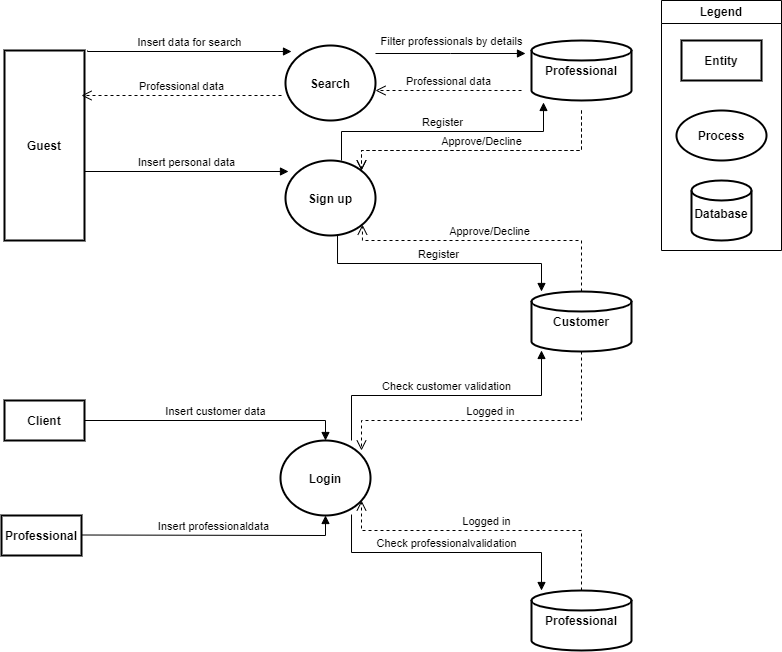

The diagram above was exported from draw.io. Its source (the exported page's mxGraphModel, read from the mxfile embedded in the PNG):
<mxGraphModel dx="1434" dy="756" grid="1" gridSize="10" guides="1" tooltips="1" connect="1" arrows="1" fold="1" page="1" pageScale="1" pageWidth="827" pageHeight="1169" math="0" shadow="0">
  <root>
    <mxCell id="0" />
    <mxCell id="1" parent="0" />
    <mxCell id="ALaJcDnqfi6tIs73urn9-1" value="Legend" style="swimlane;whiteSpace=wrap;html=1;" vertex="1" parent="1">
      <mxGeometry x="700" y="20" width="120" height="250" as="geometry" />
    </mxCell>
    <mxCell id="ALaJcDnqfi6tIs73urn9-8" value="" style="strokeWidth=2;html=1;shape=mxgraph.flowchart.database;whiteSpace=wrap;" vertex="1" parent="ALaJcDnqfi6tIs73urn9-1">
      <mxGeometry x="30" y="180" width="60" height="60" as="geometry" />
    </mxCell>
    <mxCell id="ALaJcDnqfi6tIs73urn9-9" value="Database" style="text;align=center;fontStyle=1;verticalAlign=middle;spacingLeft=3;spacingRight=3;strokeColor=none;rotatable=0;points=[[0,0.5],[1,0.5]];portConstraint=eastwest;" vertex="1" parent="ALaJcDnqfi6tIs73urn9-1">
      <mxGeometry x="20" y="200" width="80" height="26" as="geometry" />
    </mxCell>
    <mxCell id="ALaJcDnqfi6tIs73urn9-10" value="" style="strokeWidth=2;html=1;shape=mxgraph.flowchart.start_1;whiteSpace=wrap;" vertex="1" parent="ALaJcDnqfi6tIs73urn9-1">
      <mxGeometry x="15" y="110" width="90" height="50" as="geometry" />
    </mxCell>
    <mxCell id="ALaJcDnqfi6tIs73urn9-11" value="" style="verticalLabelPosition=bottom;verticalAlign=top;html=1;shape=mxgraph.basic.rect;fillColor2=none;strokeWidth=2;size=20;indent=5;" vertex="1" parent="ALaJcDnqfi6tIs73urn9-1">
      <mxGeometry x="20" y="40" width="80" height="40" as="geometry" />
    </mxCell>
    <mxCell id="ALaJcDnqfi6tIs73urn9-12" value="Entity" style="text;align=center;fontStyle=1;verticalAlign=middle;spacingLeft=3;spacingRight=3;strokeColor=none;rotatable=0;points=[[0,0.5],[1,0.5]];portConstraint=eastwest;" vertex="1" parent="ALaJcDnqfi6tIs73urn9-1">
      <mxGeometry x="20" y="45" width="80" height="30" as="geometry" />
    </mxCell>
    <mxCell id="ALaJcDnqfi6tIs73urn9-13" value="Process" style="text;align=center;fontStyle=1;verticalAlign=middle;spacingLeft=3;spacingRight=3;strokeColor=none;rotatable=0;points=[[0,0.5],[1,0.5]];portConstraint=eastwest;" vertex="1" parent="ALaJcDnqfi6tIs73urn9-1">
      <mxGeometry x="20" y="122" width="80" height="26" as="geometry" />
    </mxCell>
    <mxCell id="ALaJcDnqfi6tIs73urn9-14" value="" style="verticalLabelPosition=bottom;verticalAlign=top;html=1;shape=mxgraph.basic.rect;fillColor2=none;strokeWidth=2;size=20;indent=5;" vertex="1" parent="1">
      <mxGeometry x="43" y="70" width="80" height="190" as="geometry" />
    </mxCell>
    <mxCell id="ALaJcDnqfi6tIs73urn9-15" value="Guest" style="text;align=center;fontStyle=1;verticalAlign=middle;spacingLeft=3;spacingRight=3;strokeColor=none;rotatable=0;points=[[0,0.5],[1,0.5]];portConstraint=eastwest;" vertex="1" parent="1">
      <mxGeometry x="43" y="152.5" width="80" height="25" as="geometry" />
    </mxCell>
    <mxCell id="ALaJcDnqfi6tIs73urn9-16" value="" style="strokeWidth=2;html=1;shape=mxgraph.flowchart.database;whiteSpace=wrap;" vertex="1" parent="1">
      <mxGeometry x="570" y="60" width="100" height="60" as="geometry" />
    </mxCell>
    <mxCell id="ALaJcDnqfi6tIs73urn9-17" value="Professional" style="text;align=center;fontStyle=1;verticalAlign=middle;spacingLeft=3;spacingRight=3;strokeColor=none;rotatable=0;points=[[0,0.5],[1,0.5]];portConstraint=eastwest;" vertex="1" parent="1">
      <mxGeometry x="580" y="77" width="80" height="26" as="geometry" />
    </mxCell>
    <mxCell id="ALaJcDnqfi6tIs73urn9-18" value="" style="strokeWidth=2;html=1;shape=mxgraph.flowchart.start_1;whiteSpace=wrap;" vertex="1" parent="1">
      <mxGeometry x="324" y="65" width="90" height="75" as="geometry" />
    </mxCell>
    <mxCell id="ALaJcDnqfi6tIs73urn9-19" value="Search" style="text;align=center;fontStyle=1;verticalAlign=middle;spacingLeft=3;spacingRight=3;strokeColor=none;rotatable=0;points=[[0,0.5],[1,0.5]];portConstraint=eastwest;" vertex="1" parent="1">
      <mxGeometry x="329" y="89.5" width="80" height="26" as="geometry" />
    </mxCell>
    <mxCell id="ALaJcDnqfi6tIs73urn9-20" value="Insert data for search" style="html=1;verticalAlign=bottom;endArrow=block;edgeStyle=elbowEdgeStyle;elbow=vertical;curved=0;rounded=0;" edge="1" parent="1">
      <mxGeometry width="80" relative="1" as="geometry">
        <mxPoint x="126" y="70" as="sourcePoint" />
        <mxPoint x="330" y="71" as="targetPoint" />
      </mxGeometry>
    </mxCell>
    <mxCell id="ALaJcDnqfi6tIs73urn9-23" value="Filter professionals by details" style="html=1;verticalAlign=bottom;endArrow=block;edgeStyle=elbowEdgeStyle;elbow=vertical;curved=0;rounded=0;" edge="1" parent="1">
      <mxGeometry x="0.0133" y="3" width="80" relative="1" as="geometry">
        <mxPoint x="414" y="73" as="sourcePoint" />
        <mxPoint x="564" y="73" as="targetPoint" />
        <mxPoint as="offset" />
      </mxGeometry>
    </mxCell>
    <mxCell id="ALaJcDnqfi6tIs73urn9-26" value="" style="strokeWidth=2;html=1;shape=mxgraph.flowchart.start_1;whiteSpace=wrap;" vertex="1" parent="1">
      <mxGeometry x="324" y="180" width="90" height="75" as="geometry" />
    </mxCell>
    <mxCell id="ALaJcDnqfi6tIs73urn9-27" value="Sign up" style="text;align=center;fontStyle=1;verticalAlign=middle;spacingLeft=3;spacingRight=3;strokeColor=none;rotatable=0;points=[[0,0.5],[1,0.5]];portConstraint=eastwest;" vertex="1" parent="1">
      <mxGeometry x="329" y="204.5" width="80" height="26" as="geometry" />
    </mxCell>
    <mxCell id="ALaJcDnqfi6tIs73urn9-28" value="Insert personal data" style="html=1;verticalAlign=bottom;endArrow=block;edgeStyle=elbowEdgeStyle;elbow=vertical;curved=0;rounded=0;" edge="1" parent="1">
      <mxGeometry width="80" relative="1" as="geometry">
        <mxPoint x="123" y="190" as="sourcePoint" />
        <mxPoint x="327" y="191" as="targetPoint" />
      </mxGeometry>
    </mxCell>
    <mxCell id="ALaJcDnqfi6tIs73urn9-34" value="Register" style="html=1;verticalAlign=bottom;endArrow=block;edgeStyle=elbowEdgeStyle;elbow=vertical;curved=0;rounded=0;entryX=0.12;entryY=1.033;entryDx=0;entryDy=0;entryPerimeter=0;" edge="1" parent="1" target="ALaJcDnqfi6tIs73urn9-16">
      <mxGeometry width="80" relative="1" as="geometry">
        <mxPoint x="380" y="180" as="sourcePoint" />
        <mxPoint x="604" y="191" as="targetPoint" />
      </mxGeometry>
    </mxCell>
    <mxCell id="ALaJcDnqfi6tIs73urn9-39" value="Approve/Decline" style="html=1;verticalAlign=bottom;endArrow=open;dashed=1;endSize=8;edgeStyle=elbowEdgeStyle;elbow=vertical;curved=0;rounded=0;" edge="1" parent="1">
      <mxGeometry relative="1" as="geometry">
        <mxPoint x="620" y="130" as="sourcePoint" />
        <mxPoint x="400" y="190" as="targetPoint" />
        <Array as="points">
          <mxPoint x="510" y="170" />
        </Array>
      </mxGeometry>
    </mxCell>
    <mxCell id="ALaJcDnqfi6tIs73urn9-40" value="" style="strokeWidth=2;html=1;shape=mxgraph.flowchart.database;whiteSpace=wrap;" vertex="1" parent="1">
      <mxGeometry x="570" y="311" width="100" height="60" as="geometry" />
    </mxCell>
    <mxCell id="ALaJcDnqfi6tIs73urn9-41" value="Customer" style="text;align=center;fontStyle=1;verticalAlign=middle;spacingLeft=3;spacingRight=3;strokeColor=none;rotatable=0;points=[[0,0.5],[1,0.5]];portConstraint=eastwest;" vertex="1" parent="1">
      <mxGeometry x="580" y="328" width="80" height="26" as="geometry" />
    </mxCell>
    <mxCell id="ALaJcDnqfi6tIs73urn9-43" value="Approve/Decline" style="html=1;verticalAlign=bottom;endArrow=open;dashed=1;endSize=8;edgeStyle=elbowEdgeStyle;elbow=vertical;curved=0;rounded=0;" edge="1" parent="1">
      <mxGeometry relative="1" as="geometry">
        <mxPoint x="620" y="130" as="sourcePoint" />
        <mxPoint x="400" y="190" as="targetPoint" />
        <Array as="points">
          <mxPoint x="510" y="170" />
        </Array>
      </mxGeometry>
    </mxCell>
    <mxCell id="ALaJcDnqfi6tIs73urn9-46" value="Register" style="html=1;verticalAlign=bottom;endArrow=block;edgeStyle=elbowEdgeStyle;elbow=vertical;curved=0;rounded=0;exitX=0.578;exitY=0.987;exitDx=0;exitDy=0;exitPerimeter=0;entryX=0.1;entryY=0;entryDx=0;entryDy=0;entryPerimeter=0;" edge="1" parent="1" source="ALaJcDnqfi6tIs73urn9-26" target="ALaJcDnqfi6tIs73urn9-40">
      <mxGeometry width="80" relative="1" as="geometry">
        <mxPoint x="374" y="280" as="sourcePoint" />
        <mxPoint x="454" y="280" as="targetPoint" />
      </mxGeometry>
    </mxCell>
    <mxCell id="ALaJcDnqfi6tIs73urn9-47" value="Approve/Decline" style="html=1;verticalAlign=bottom;endArrow=open;dashed=1;endSize=8;edgeStyle=elbowEdgeStyle;elbow=vertical;curved=0;rounded=0;exitX=0.5;exitY=0;exitDx=0;exitDy=0;exitPerimeter=0;entryX=0.855;entryY=0.855;entryDx=0;entryDy=0;entryPerimeter=0;" edge="1" parent="1" source="ALaJcDnqfi6tIs73urn9-40" target="ALaJcDnqfi6tIs73urn9-26">
      <mxGeometry relative="1" as="geometry">
        <mxPoint x="600" y="240" as="sourcePoint" />
        <mxPoint x="520" y="240" as="targetPoint" />
        <Array as="points">
          <mxPoint x="520" y="260" />
        </Array>
      </mxGeometry>
    </mxCell>
    <mxCell id="ALaJcDnqfi6tIs73urn9-49" value="Professional data" style="html=1;verticalAlign=bottom;endArrow=open;dashed=1;endSize=8;edgeStyle=elbowEdgeStyle;elbow=vertical;curved=0;rounded=0;" edge="1" parent="1">
      <mxGeometry relative="1" as="geometry">
        <mxPoint x="560" y="110" as="sourcePoint" />
        <mxPoint x="414" y="110" as="targetPoint" />
      </mxGeometry>
    </mxCell>
    <mxCell id="ALaJcDnqfi6tIs73urn9-50" value="Professional data" style="html=1;verticalAlign=bottom;endArrow=open;dashed=1;endSize=8;edgeStyle=elbowEdgeStyle;elbow=vertical;curved=0;rounded=0;" edge="1" parent="1">
      <mxGeometry relative="1" as="geometry">
        <mxPoint x="320" y="115" as="sourcePoint" />
        <mxPoint x="120" y="114.5" as="targetPoint" />
        <mxPoint as="offset" />
      </mxGeometry>
    </mxCell>
    <mxCell id="ALaJcDnqfi6tIs73urn9-51" value="" style="verticalLabelPosition=bottom;verticalAlign=top;html=1;shape=mxgraph.basic.rect;fillColor2=none;strokeWidth=2;size=20;indent=5;" vertex="1" parent="1">
      <mxGeometry x="43" y="420" width="80" height="40" as="geometry" />
    </mxCell>
    <mxCell id="ALaJcDnqfi6tIs73urn9-52" value="Client" style="text;align=center;fontStyle=1;verticalAlign=middle;spacingLeft=3;spacingRight=3;strokeColor=none;rotatable=0;points=[[0,0.5],[1,0.5]];portConstraint=eastwest;" vertex="1" parent="1">
      <mxGeometry x="43" y="425" width="80" height="30" as="geometry" />
    </mxCell>
    <mxCell id="ALaJcDnqfi6tIs73urn9-53" value="" style="strokeWidth=2;html=1;shape=mxgraph.flowchart.start_1;whiteSpace=wrap;" vertex="1" parent="1">
      <mxGeometry x="319" y="460" width="90" height="75" as="geometry" />
    </mxCell>
    <mxCell id="ALaJcDnqfi6tIs73urn9-54" value="" style="verticalLabelPosition=bottom;verticalAlign=top;html=1;shape=mxgraph.basic.rect;fillColor2=none;strokeWidth=2;size=20;indent=5;" vertex="1" parent="1">
      <mxGeometry x="40" y="535" width="80" height="40" as="geometry" />
    </mxCell>
    <mxCell id="ALaJcDnqfi6tIs73urn9-55" value="Professional" style="text;align=center;fontStyle=1;verticalAlign=middle;spacingLeft=3;spacingRight=3;strokeColor=none;rotatable=0;points=[[0,0.5],[1,0.5]];portConstraint=eastwest;" vertex="1" parent="1">
      <mxGeometry x="40" y="540" width="80" height="30" as="geometry" />
    </mxCell>
    <mxCell id="ALaJcDnqfi6tIs73urn9-56" value="Insert customer data" style="html=1;verticalAlign=bottom;endArrow=block;edgeStyle=elbowEdgeStyle;elbow=vertical;curved=0;rounded=0;exitX=1;exitY=0.5;exitDx=0;exitDy=0;" edge="1" parent="1" source="ALaJcDnqfi6tIs73urn9-52" target="ALaJcDnqfi6tIs73urn9-53">
      <mxGeometry width="80" relative="1" as="geometry">
        <mxPoint x="140" y="440" as="sourcePoint" />
        <mxPoint x="327" y="426" as="targetPoint" />
        <Array as="points">
          <mxPoint x="250" y="440" />
        </Array>
      </mxGeometry>
    </mxCell>
    <mxCell id="ALaJcDnqfi6tIs73urn9-57" value="Insert professionaldata" style="html=1;verticalAlign=bottom;endArrow=block;edgeStyle=elbowEdgeStyle;elbow=vertical;curved=0;rounded=0;entryX=0.5;entryY=1;entryDx=0;entryDy=0;entryPerimeter=0;" edge="1" parent="1" target="ALaJcDnqfi6tIs73urn9-53">
      <mxGeometry width="80" relative="1" as="geometry">
        <mxPoint x="120" y="554.5" as="sourcePoint" />
        <mxPoint x="324" y="555.5" as="targetPoint" />
        <Array as="points">
          <mxPoint x="240" y="555" />
        </Array>
      </mxGeometry>
    </mxCell>
    <mxCell id="ALaJcDnqfi6tIs73urn9-58" value="Check customer validation" style="html=1;verticalAlign=bottom;endArrow=block;edgeStyle=elbowEdgeStyle;elbow=vertical;curved=0;rounded=0;entryX=0.1;entryY=0.983;entryDx=0;entryDy=0;entryPerimeter=0;" edge="1" parent="1" target="ALaJcDnqfi6tIs73urn9-40">
      <mxGeometry width="80" relative="1" as="geometry">
        <mxPoint x="390" y="460" as="sourcePoint" />
        <mxPoint x="470" y="470" as="targetPoint" />
      </mxGeometry>
    </mxCell>
    <mxCell id="ALaJcDnqfi6tIs73urn9-59" value="" style="strokeWidth=2;html=1;shape=mxgraph.flowchart.database;whiteSpace=wrap;" vertex="1" parent="1">
      <mxGeometry x="570" y="610" width="100" height="60" as="geometry" />
    </mxCell>
    <mxCell id="ALaJcDnqfi6tIs73urn9-60" value="Professional" style="text;align=center;fontStyle=1;verticalAlign=middle;spacingLeft=3;spacingRight=3;strokeColor=none;rotatable=0;points=[[0,0.5],[1,0.5]];portConstraint=eastwest;" vertex="1" parent="1">
      <mxGeometry x="580" y="627" width="80" height="26" as="geometry" />
    </mxCell>
    <mxCell id="ALaJcDnqfi6tIs73urn9-61" value="Check professionalvalidation" style="html=1;verticalAlign=bottom;endArrow=block;edgeStyle=elbowEdgeStyle;elbow=vertical;curved=0;rounded=0;entryX=0.1;entryY=0;entryDx=0;entryDy=0;entryPerimeter=0;exitX=0.789;exitY=0.987;exitDx=0;exitDy=0;exitPerimeter=0;" edge="1" parent="1" source="ALaJcDnqfi6tIs73urn9-53" target="ALaJcDnqfi6tIs73urn9-59">
      <mxGeometry width="80" relative="1" as="geometry">
        <mxPoint x="380" y="534" as="sourcePoint" />
        <mxPoint x="460" y="534" as="targetPoint" />
      </mxGeometry>
    </mxCell>
    <mxCell id="ALaJcDnqfi6tIs73urn9-63" value="Logged in" style="html=1;verticalAlign=bottom;endArrow=open;dashed=1;endSize=8;edgeStyle=elbowEdgeStyle;elbow=vertical;curved=0;rounded=0;exitX=0.5;exitY=0;exitDx=0;exitDy=0;exitPerimeter=0;" edge="1" parent="1" source="ALaJcDnqfi6tIs73urn9-59">
      <mxGeometry relative="1" as="geometry">
        <mxPoint x="620" y="600" as="sourcePoint" />
        <mxPoint x="400" y="520" as="targetPoint" />
        <Array as="points">
          <mxPoint x="510" y="550" />
        </Array>
      </mxGeometry>
    </mxCell>
    <mxCell id="ALaJcDnqfi6tIs73urn9-64" value="Logged in" style="html=1;verticalAlign=bottom;endArrow=open;dashed=1;endSize=8;edgeStyle=elbowEdgeStyle;elbow=vertical;curved=0;rounded=0;exitX=0.5;exitY=1;exitDx=0;exitDy=0;exitPerimeter=0;" edge="1" parent="1" source="ALaJcDnqfi6tIs73urn9-40">
      <mxGeometry relative="1" as="geometry">
        <mxPoint x="480" y="470" as="sourcePoint" />
        <mxPoint x="400" y="470" as="targetPoint" />
        <Array as="points">
          <mxPoint x="510" y="440" />
        </Array>
      </mxGeometry>
    </mxCell>
    <mxCell id="ALaJcDnqfi6tIs73urn9-65" value="Login" style="text;align=center;fontStyle=1;verticalAlign=middle;spacingLeft=3;spacingRight=3;strokeColor=none;rotatable=0;points=[[0,0.5],[1,0.5]];portConstraint=eastwest;" vertex="1" parent="1">
      <mxGeometry x="324" y="484.5" width="80" height="26" as="geometry" />
    </mxCell>
  </root>
</mxGraphModel>